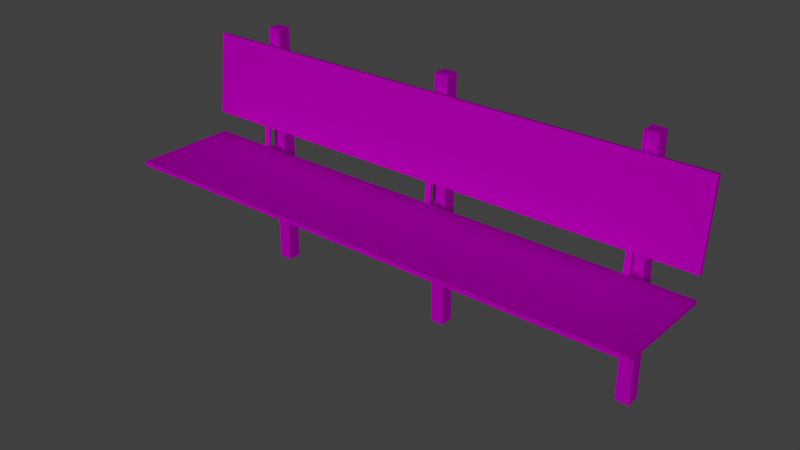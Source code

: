 # Source: bancomadeirapra_a.blend  (saved by Blender 2.79.0; exported with 4.5.12 LTS)
import bpy
from mathutils import Matrix  # noqa: F401  (used for matrix-valued properties, if any)

bpy.ops.wm.read_factory_settings(use_empty=True)
scene = bpy.context.scene
scene.name = 'Scene'

# ---- collections
col_collection_1 = bpy.data.collections.new('Collection 1'); scene.collection.children.link(col_collection_1)

# ---- images (referenced by path relative to the original .blend; pixels are not part of the script)
import os
ASSET_DIR = os.environ.get("B2B_ASSET_DIR", "")  # directory of the original .blend (textures are referenced by path, not embedded)
HERE = os.path.dirname(os.path.abspath(__file__))  # packed textures are extracted next to this script under _unpacked/

def load_image(name, relpath, width, height, colorspace="sRGB"):
    """Load a texture the original file referenced (path relative to the .blend, or extracted next to this script)."""
    p = next((c for c in (os.path.join(HERE, relpath), os.path.join(ASSET_DIR, relpath)) if relpath and os.path.exists(c)), "")
    if p:
        img = bpy.data.images.load(p, check_existing=True)
        img.name = name
    else:  # same state as the original file: an image datablock whose file is absent (Cycles renders it pink)
        img = bpy.data.images.new(name, width, height)
        img.source = "FILE"
        img.filepath = "//" + (relpath or name)
    img.colorspace_settings.name = colorspace
    return img
img_bancomadeirapra_a_material_basecolor_png = load_image('bancomadeirapraça_Material_BaseColor.png', 'bancomadeirapraça_Material_BaseColor.png', 1024, 1024, 'sRGB')

# ---- materials (node trees are filled in below, after node groups)
mat_bancomadeirapraca = bpy.data.materials.new('bancomadeirapraca')
mat_bancomadeirapraca.alpha_threshold = 0.0
mat_bancomadeirapraca.roughness = 0.5

# ---- material node trees
mat_bancomadeirapraca.use_nodes = True; mat_bancomadeirapraca.node_tree.nodes.clear()
_N = mat_bancomadeirapraca.node_tree.nodes; _L = mat_bancomadeirapraca.node_tree.links
n0 = _N.new('ShaderNodeOutputMaterial'); n0.name = 'Material Output'; n0.location = (300, 300)
n1 = _N.new('ShaderNodeBsdfDiffuse'); n1.name = 'Diffuse BSDF'; n1.location = (10, 300)
n2 = _N.new('ShaderNodeTexImage'); n2.name = 'Image Texture'; n2.location = (-197, 276)
n2.width = 140
n2.image = img_bancomadeirapra_a_material_basecolor_png
_L.new(n1.outputs[0], n0.inputs[0])
_L.new(n2.outputs[0], n1.inputs[0])
n0.is_active_output = True

# ---- world
world_world = bpy.data.worlds.new('World'); scene.world = world_world
world_world.color = (0.05088, 0.05088, 0.05088)
world_world.use_sun_shadow = False
world_world.sun_shadow_jitter_overblur = 0.0
world_world.cycles.sampling_method = 'MANUAL'

# ---- lights
light_sun = bpy.data.lights.new('Sun', 'SUN')
light_sun.transmission_factor = 0.0
light_sun.angle = 0.1993
light_sun.energy = 1.0
light_sun.shadow_buffer_clip_start = 0.5
light_sun.shadow_soft_size = 0.1
light_sun.shadow_cascade_max_distance = 1000.0

# ---- meshes
me_cylinder_004 = bpy.data.meshes.new('Cylinder.004')
me_cylinder_004.from_pydata([(-0.8445, -0.09587, -0.01399), (-0.8217, -0.09587, -0.01399), (-0.8445, -0.08511, -0.01399), (-0.8217, -0.08511, -0.01399), (-0.8445, -0.05112, 0.4068), (-0.8217, -0.05112, 0.4068), (-0.8445, -0.04116, 0.3959), (-0.8217, -0.04116, 0.3959), (-0.8217, -0.02564, -0.01399), (-0.8445, -0.02564, -0.01399), (-0.8217, -0.02564, -0.02634), (-0.8445, -0.02564, -0.02634), (-0.8217, -0.4761, -0.01399), (-0.8445, -0.4761, -0.01399), (-0.8217, -0.4761, -0.02634), (-0.8445, -0.4761, -0.02634), (-0.8217, -0.02564, -0.319), (-0.8445, -0.02564, -0.319), (-0.8217, -0.02564, -0.3039), (-0.8445, -0.02564, -0.3039), (-0.8217, -0.4084, -0.02634), (-0.8217, -0.4235, -0.02634), (-0.8445, -0.4084, -0.02634), (-0.8445, -0.4235, -0.02634), (-0.8217, -0.02564, 0.4068), (-0.8445, -0.02564, 0.4068), (-0.8217, -0.02564, 0.3959), (-0.8445, -0.02564, 0.3959), (-0.8047, 0.02943, -0.5345), (-0.8047, 0.02943, 0.4665), (-0.8597, 0.02943, 0.4665), (-0.8047, -0.02564, -0.5345), (-0.8047, -0.02564, 0.4665), (-0.8597, -0.02564, 0.4665), (-0.8597, -0.02564, -0.5345), (-0.8597, 0.02943, -0.5345), (-0.03022, -0.09587, -0.01399), (-0.00741, -0.09587, -0.01399), (-0.03022, -0.08511, -0.01399), (-0.00741, -0.08511, -0.01399), (-0.03022, -0.05112, 0.4068), (-0.00741, -0.05112, 0.4068), (-0.03022, -0.04116, 0.3959), (-0.00741, -0.04116, 0.3959), (-0.00741, -0.02564, -0.01399), (-0.03022, -0.02564, -0.01399), (-0.00741, -0.02564, -0.02634), (-0.03022, -0.02564, -0.02634), (-0.00741, -0.4761, -0.01399), (-0.03022, -0.4761, -0.01399), (-0.00741, -0.4761, -0.02634), (-0.03022, -0.4761, -0.02634), (-0.00741, -0.02564, -0.319), (-0.03022, -0.02564, -0.319), (-0.00741, -0.02564, -0.3039), (-0.03022, -0.02564, -0.3039), (-0.00741, -0.4084, -0.02634), (-0.00741, -0.4235, -0.02634), (-0.03022, -0.4084, -0.02634), (-0.03022, -0.4235, -0.02634), (-0.00741, -0.02564, 0.4068), (-0.03022, -0.02564, 0.4068), (-0.00741, -0.02564, 0.3959), (-0.03022, -0.02564, 0.3959), (0.009624, 0.02943, -0.5345), (0.009624, 0.02943, 0.4665), (-0.04544, 0.02943, 0.4665), (0.009624, -0.02564, -0.5345), (0.009624, -0.02564, 0.4665), (-0.04544, -0.02564, 0.4665), (-0.04544, -0.02564, -0.5345), (-0.04544, 0.02943, -0.5345), (0.7746, -0.09587, -0.01399), (0.7974, -0.09587, -0.01399), (0.7746, -0.08511, -0.01399), (0.7974, -0.08511, -0.01399), (0.7746, -0.05112, 0.4068), (0.7974, -0.05112, 0.4068), (0.7746, -0.04116, 0.3959), (0.7974, -0.04116, 0.3959), (0.7974, -0.02564, -0.01399), (0.7746, -0.02564, -0.01399), (0.7974, -0.02564, -0.02634), (0.7746, -0.02564, -0.02634), (0.7974, -0.4761, -0.01399), (0.7746, -0.4761, -0.01399), (0.7974, -0.4761, -0.02634), (0.7746, -0.4761, -0.02634), (0.7974, -0.02564, -0.319), (0.7746, -0.02564, -0.319), (0.7974, -0.02564, -0.3039), (0.7746, -0.02564, -0.3039), (0.7974, -0.4084, -0.02634), (0.7974, -0.4235, -0.02634), (0.7746, -0.4084, -0.02634), (0.7746, -0.4235, -0.02634), (0.7974, -0.02564, 0.4068), (0.7746, -0.02564, 0.4068), (0.7974, -0.02564, 0.3959), (0.7746, -0.02564, 0.3959), (0.8145, 0.02943, -0.5345), (0.8145, 0.02943, 0.4665), (0.7594, 0.02943, 0.4665), (0.8145, -0.02564, -0.5345), (0.8145, -0.02564, 0.4665), (0.7594, -0.02564, 0.4665), (0.7594, -0.02564, -0.5345), (0.7594, 0.02943, -0.5345), (1.033, -0.09776, 0.002355), (1.033, -0.09776, -0.01399), (1.033, -0.5056, 0.002355), (1.033, -0.5056, -0.01399), (-1.081, -0.09776, 0.002355), (-1.081, -0.09776, -0.01399), (-1.081, -0.5056, 0.002355), (-1.081, -0.5056, -0.01399), (1.033, -0.06737, 0.4105), (1.033, -0.05112, 0.4087), (1.033, -0.1021, 0.08811), (1.033, -0.08584, 0.08636), (-1.081, -0.06737, 0.4105), (-1.081, -0.05112, 0.4087), (-1.081, -0.1021, 0.08811), (-1.081, -0.08584, 0.08636)], [], [(0, 1, 5, 4), (2, 0, 4, 6), (1, 3, 7, 5), (3, 2, 6, 7), (5, 7, 26, 24), (14, 12, 13, 15), (9, 11, 15, 13), (10, 8, 12, 14), (18, 19, 22, 20), (19, 17, 23, 22), (17, 16, 21, 23), (16, 18, 20, 21), (6, 4, 25, 27), (6, 27, 26, 7), (5, 24, 25, 4), (14, 15, 11, 10), (29, 30, 33, 32), (34, 33, 30, 35), (31, 32, 33, 34), (35, 30, 29, 28), (28, 29, 32, 31), (8, 9, 13, 12), (36, 37, 41, 40), (38, 36, 40, 42), (37, 39, 43, 41), (39, 38, 42, 43), (41, 43, 62, 60), (50, 48, 49, 51), (45, 47, 51, 49), (46, 44, 48, 50), (54, 55, 58, 56), (55, 53, 59, 58), (53, 52, 57, 59), (52, 54, 56, 57), (42, 40, 61, 63), (42, 63, 62, 43), (41, 60, 61, 40), (50, 51, 47, 46), (65, 66, 69, 68), (70, 69, 66, 71), (67, 68, 69, 70), (71, 66, 65, 64), (64, 65, 68, 67), (44, 45, 49, 48), (72, 73, 77, 76), (74, 72, 76, 78), (73, 75, 79, 77), (75, 74, 78, 79), (77, 79, 98, 96), (86, 84, 85, 87), (81, 83, 87, 85), (82, 80, 84, 86), (90, 91, 94, 92), (91, 89, 95, 94), (89, 88, 93, 95), (88, 90, 92, 93), (78, 76, 97, 99), (78, 99, 98, 79), (77, 96, 97, 76), (86, 87, 83, 82), (101, 102, 105, 104), (106, 105, 102, 107), (103, 104, 105, 106), (107, 102, 101, 100), (100, 101, 104, 103), (80, 81, 85, 84), (108, 112, 114, 110), (113, 109, 111, 115), (111, 110, 114, 115), (109, 108, 110, 111), (113, 112, 108, 109), (115, 114, 112, 113), (116, 120, 122, 118), (121, 117, 119, 123), (119, 118, 122, 123), (117, 116, 118, 119), (121, 120, 116, 117), (123, 122, 120, 121)])
_uv = me_cylinder_004.uv_layers.new(name='UVMap')
_uv.uv.foreach_set('vector', [0.5104, 0.9646, 0.5105, 0.9402, 0.9615, 0.9406, 0.9615, 0.9649, 0.5116, 0.976, 0.5104, 0.9646, 0.9615, 0.9649, 0.9511, 0.9767, 0.5105, 0.9402, 0.5117, 0.9288, 0.9511, 0.9288, 0.9615, 0.9406, 0.5117, 0.9288, 0.5117, 0.9045, 0.9511, 0.9045, 0.9511, 0.9288, 0.9615, 0.9406, 0.9722, 0.929, 0.9887, 0.929, 0.9887, 0.9407, 0.003557, 0.9442, 0.01672, 0.9442, 0.01672, 0.9686, 0.003557, 0.9686, 0.4968, 0.9686, 0.4968, 0.9817, 0.01672, 0.9817, 0.01672, 0.9686, 0.4968, 0.9311, 0.4968, 0.9442, 0.01672, 0.9442, 0.01672, 0.9311, 0.9093, 0.0911, 0.9336, 0.09104, 0.9348, 0.595, 0.9105, 0.595, 0.9336, 0.09104, 0.9466, 0.08155, 0.9443, 0.608, 0.9348, 0.595, 0.9466, 0.08155, 0.9709, 0.08165, 0.9686, 0.6081, 0.9443, 0.608, 0.8962, 0.08167, 0.9093, 0.0911, 0.9105, 0.595, 0.9011, 0.6081, 0.9721, 0.9766, 0.9615, 0.9649, 0.9887, 0.965, 0.9887, 0.9766, 0.9511, 0.9045, 0.9676, 0.9045, 0.9676, 0.9288, 0.9511, 0.9288, 0.9615, 0.9406, 0.9887, 0.9407, 0.9887, 0.965, 0.9615, 0.9649, 0.01672, 0.9311, 0.01672, 0.9068, 0.4968, 0.9068, 0.4968, 0.9311, 0.8689, 0.7728, 0.828, 0.7728, 0.828, 0.7319, 0.8689, 0.7319, 0.08434, 0.7319, 0.828, 0.7319, 0.828, 0.7728, 0.08434, 0.7728, 0.08434, 0.691, 0.828, 0.691, 0.828, 0.7319, 0.08434, 0.7319, 0.08434, 0.7728, 0.828, 0.7728, 0.828, 0.8137, 0.08434, 0.8137, 0.08434, 0.8137, 0.828, 0.8137, 0.828, 0.8546, 0.08434, 0.8546, 0.4968, 0.9442, 0.4968, 0.9686, 0.01672, 0.9686, 0.01672, 0.9442, 0.5104, 0.9646, 0.5105, 0.9402, 0.9615, 0.9406, 0.9615, 0.9649, 0.5116, 0.976, 0.5104, 0.9646, 0.9615, 0.9649, 0.9511, 0.9767, 0.5105, 0.9402, 0.5117, 0.9288, 0.9511, 0.9288, 0.9615, 0.9406, 0.5117, 0.9288, 0.5117, 0.9045, 0.9511, 0.9045, 0.9511, 0.9288, 0.9615, 0.9406, 0.9722, 0.929, 0.9887, 0.929, 0.9887, 0.9407, 0.003557, 0.9442, 0.01672, 0.9442, 0.01672, 0.9686, 0.003557, 0.9686, 0.4968, 0.9686, 0.4968, 0.9817, 0.01672, 0.9817, 0.01672, 0.9686, 0.4968, 0.9311, 0.4968, 0.9442, 0.01672, 0.9442, 0.01672, 0.9311, 0.9093, 0.0911, 0.9336, 0.09104, 0.9348, 0.595, 0.9105, 0.595, 0.9336, 0.09104, 0.9466, 0.08155, 0.9443, 0.608, 0.9348, 0.595, 0.9466, 0.08155, 0.9709, 0.08165, 0.9686, 0.6081, 0.9443, 0.608, 0.8962, 0.08167, 0.9093, 0.0911, 0.9105, 0.595, 0.9011, 0.6081, 0.9721, 0.9766, 0.9615, 0.9649, 0.9887, 0.965, 0.9887, 0.9766, 0.9511, 0.9045, 0.9676, 0.9045, 0.9676, 0.9288, 0.9511, 0.9288, 0.9615, 0.9406, 0.9887, 0.9407, 0.9887, 0.965, 0.9615, 0.9649, 0.01672, 0.9311, 0.01672, 0.9068, 0.4968, 0.9068, 0.4968, 0.9311, 0.8689, 0.7728, 0.828, 0.7728, 0.828, 0.7319, 0.8689, 0.7319, 0.08434, 0.7319, 0.828, 0.7319, 0.828, 0.7728, 0.08434, 0.7728, 0.08434, 0.691, 0.828, 0.691, 0.828, 0.7319, 0.08434, 0.7319, 0.08434, 0.7728, 0.828, 0.7728, 0.828, 0.8137, 0.08434, 0.8137, 0.08434, 0.8137, 0.828, 0.8137, 0.828, 0.8546, 0.08434, 0.8546, 0.4968, 0.9442, 0.4968, 0.9686, 0.01672, 0.9686, 0.01672, 0.9442, 0.5104, 0.9646, 0.5105, 0.9402, 0.9615, 0.9406, 0.9615, 0.9649, 0.5116, 0.976, 0.5104, 0.9646, 0.9615, 0.9649, 0.9511, 0.9767, 0.5105, 0.9402, 0.5117, 0.9288, 0.9511, 0.9288, 0.9615, 0.9406, 0.5117, 0.9288, 0.5117, 0.9045, 0.9511, 0.9045, 0.9511, 0.9288, 0.9615, 0.9406, 0.9722, 0.929, 0.9887, 0.929, 0.9887, 0.9407, 0.003556, 0.9442, 0.01672, 0.9442, 0.01672, 0.9686, 0.003557, 0.9686, 0.4968, 0.9686, 0.4968, 0.9817, 0.01672, 0.9817, 0.01672, 0.9686, 0.4968, 0.9311, 0.4968, 0.9442, 0.01672, 0.9442, 0.01672, 0.9311, 0.9093, 0.0911, 0.9336, 0.09104, 0.9348, 0.595, 0.9105, 0.595, 0.9336, 0.09104, 0.9466, 0.08155, 0.9443, 0.608, 0.9348, 0.595, 0.9466, 0.08155, 0.9709, 0.08165, 0.9686, 0.6081, 0.9443, 0.608, 0.8962, 0.08167, 0.9093, 0.0911, 0.9105, 0.595, 0.9011, 0.6081, 0.9721, 0.9766, 0.9615, 0.9649, 0.9887, 0.965, 0.9887, 0.9766, 0.9511, 0.9045, 0.9676, 0.9045, 0.9676, 0.9288, 0.9511, 0.9288, 0.9615, 0.9406, 0.9887, 0.9407, 0.9887, 0.965, 0.9615, 0.9649, 0.01672, 0.9311, 0.01672, 0.9068, 0.4968, 0.9068, 0.4968, 0.9311, 0.8689, 0.7728, 0.828, 0.7728, 0.828, 0.7319, 0.8689, 0.7319, 0.08434, 0.7319, 0.828, 0.7319, 0.828, 0.7728, 0.08434, 0.7728, 0.08434, 0.691, 0.828, 0.691, 0.828, 0.7319, 0.08434, 0.7319, 0.08434, 0.7728, 0.828, 0.7728, 0.828, 0.8137, 0.08434, 0.8137, 0.08434, 0.8137, 0.828, 0.8137, 0.828, 0.8546, 0.08434, 0.8546, 0.4968, 0.9442, 0.4968, 0.9686, 0.01672, 0.9686, 0.01672, 0.9442, 0.8558, 0.3573, 0.01236, 0.3573, 0.01236, 0.1946, 0.8558, 0.1946, 0.0125, 0.01715, 0.8559, 0.01715, 0.8559, 0.1799, 0.0125, 0.1799, 0.8559, 0.1799, 0.8558, 0.1946, 0.01236, 0.1946, 0.0125, 0.1799, 0.8623, 0.3573, 0.8558, 0.3573, 0.8558, 0.1946, 0.8623, 0.1946, 0.01222, 0.372, 0.01236, 0.3573, 0.8558, 0.3573, 0.8556, 0.372, 0.00584, 0.1946, 0.01236, 0.1946, 0.01236, 0.3573, 0.00584, 0.3573, 0.8512, 0.5157, 0.01247, 0.5157, 0.01247, 0.3871, 0.8512, 0.3871, 0.01232, 0.5304, 0.851, 0.5304, 0.851, 0.659, 0.01232, 0.659, 0.8513, 0.3725, 0.8512, 0.3871, 0.01247, 0.3871, 0.01261, 0.3725, 0.851, 0.5304, 0.8575, 0.5304, 0.8575, 0.659, 0.851, 0.659, 0.01232, 0.5304, 0.01247, 0.5157, 0.8512, 0.5157, 0.851, 0.5304, 0.01232, 0.659, 0.00584, 0.659, 0.00584, 0.5304, 0.01232, 0.5304])
_uv.active_render = True
_uv = me_cylinder_004.uv_layers.new(name='UVMap.001')
_uv.uv.foreach_set('vector', [0.89, 0.01, 0.86, 0.01, 0.86, 0.19, 0.89, 0.19, 0.19, 0.99, 0.19, 0.96, 0.01, 0.96, 0.01, 0.99, 0.94, 0.01, 0.91, 0.01, 0.91, 0.19, 0.94, 0.19, 0.19, 0.94, 0.19, 0.91, 0.01, 0.91, 0.01, 0.94, 0.89, 0.96, 0.86, 0.96, 0.86, 0.99, 0.89, 0.99, 0.84, 0.96, 0.81, 0.96, 0.81, 0.99, 0.84, 0.99, 0.89, 0.21, 0.86, 0.21, 0.86, 0.39, 0.89, 0.39, 0.79, 0.89, 0.79, 0.86, 0.61, 0.86, 0.61, 0.89, 0.84, 0.61, 0.81, 0.61, 0.81, 0.79, 0.84, 0.79, 0.39, 0.89, 0.39, 0.86, 0.21, 0.86, 0.21, 0.89, 0.84, 0.21, 0.81, 0.21, 0.81, 0.39, 0.84, 0.39, 0.39, 0.84, 0.39, 0.81, 0.21, 0.81, 0.21, 0.84, 0.99, 0.81, 0.96, 0.81, 0.96, 0.84, 0.99, 0.84, 0.99, 0.76, 0.96, 0.76, 0.96, 0.79, 0.99, 0.79, 0.99, 0.71, 0.96, 0.71, 0.96, 0.74, 0.99, 0.74, 0.44, 0.61, 0.41, 0.61, 0.41, 0.79, 0.44, 0.79, 0.99, 0.66, 0.96, 0.66, 0.96, 0.69, 0.99, 0.69, 0.41, 0.54, 0.79, 0.54, 0.79, 0.51, 0.41, 0.51, 0.79, 0.39, 0.79, 0.01, 0.76, 0.01, 0.76, 0.39, 0.41, 0.59, 0.79, 0.59, 0.79, 0.56, 0.41, 0.56, 0.69, 0.39, 0.69, 0.01, 0.66, 0.01, 0.66, 0.39, 0.64, 0.64, 0.64, 0.61, 0.46, 0.61, 0.46, 0.64, 0.69, 0.61, 0.66, 0.61, 0.66, 0.79, 0.69, 0.79, 0.64, 0.69, 0.64, 0.66, 0.46, 0.66, 0.46, 0.69, 0.74, 0.61, 0.71, 0.61, 0.71, 0.79, 0.74, 0.79, 0.64, 0.74, 0.64, 0.71, 0.46, 0.71, 0.46, 0.74, 0.99, 0.61, 0.96, 0.61, 0.96, 0.64, 0.99, 0.64, 0.99, 0.56, 0.96, 0.56, 0.96, 0.59, 0.99, 0.59, 0.99, 0.01, 0.96, 0.01, 0.96, 0.19, 0.99, 0.19, 0.59, 0.84, 0.59, 0.81, 0.41, 0.81, 0.41, 0.84, 0.79, 0.61, 0.76, 0.61, 0.76, 0.79, 0.79, 0.79, 0.79, 0.84, 0.79, 0.81, 0.61, 0.81, 0.61, 0.84, 0.84, 0.01, 0.81, 0.01, 0.81, 0.19, 0.84, 0.19, 0.19, 0.89, 0.19, 0.86, 0.01, 0.86, 0.01, 0.89, 0.99, 0.86, 0.96, 0.86, 0.96, 0.89, 0.99, 0.89, 0.99, 0.46, 0.96, 0.46, 0.96, 0.49, 0.99, 0.49, 0.99, 0.41, 0.96, 0.41, 0.96, 0.44, 0.99, 0.44, 0.84, 0.41, 0.81, 0.41, 0.81, 0.59, 0.84, 0.59, 0.94, 0.91, 0.91, 0.91, 0.91, 0.94, 0.94, 0.94, 0.41, 0.49, 0.79, 0.49, 0.79, 0.46, 0.41, 0.46, 0.29, 0.59, 0.29, 0.21, 0.26, 0.21, 0.26, 0.59, 0.41, 0.44, 0.79, 0.44, 0.79, 0.41, 0.41, 0.41, 0.24, 0.59, 0.24, 0.21, 0.21, 0.21, 0.21, 0.59, 0.39, 0.94, 0.39, 0.91, 0.21, 0.91, 0.21, 0.94, 0.89, 0.41, 0.86, 0.41, 0.86, 0.59, 0.89, 0.59, 0.59, 0.94, 0.59, 0.91, 0.41, 0.91, 0.41, 0.94, 0.89, 0.61, 0.86, 0.61, 0.86, 0.79, 0.89, 0.79, 0.79, 0.94, 0.79, 0.91, 0.61, 0.91, 0.61, 0.94, 0.89, 0.91, 0.86, 0.91, 0.86, 0.94, 0.89, 0.94, 0.94, 0.86, 0.91, 0.86, 0.91, 0.89, 0.94, 0.89, 0.94, 0.21, 0.91, 0.21, 0.91, 0.39, 0.94, 0.39, 0.39, 0.99, 0.39, 0.96, 0.21, 0.96, 0.21, 0.99, 0.94, 0.41, 0.91, 0.41, 0.91, 0.59, 0.94, 0.59, 0.59, 0.99, 0.59, 0.96, 0.41, 0.96, 0.41, 0.99, 0.94, 0.61, 0.91, 0.61, 0.91, 0.79, 0.94, 0.79, 0.79, 0.99, 0.79, 0.96, 0.61, 0.96, 0.61, 0.99, 0.84, 0.91, 0.81, 0.91, 0.81, 0.94, 0.84, 0.94, 0.99, 0.51, 0.96, 0.51, 0.96, 0.54, 0.99, 0.54, 0.99, 0.91, 0.96, 0.91, 0.96, 0.94, 0.99, 0.94, 0.99, 0.21, 0.96, 0.21, 0.96, 0.39, 0.99, 0.39, 0.94, 0.81, 0.91, 0.81, 0.91, 0.84, 0.94, 0.84, 0.01, 0.79, 0.39, 0.79, 0.39, 0.76, 0.01, 0.76, 0.39, 0.59, 0.39, 0.21, 0.36, 0.21, 0.36, 0.59, 0.01, 0.74, 0.39, 0.74, 0.39, 0.71, 0.01, 0.71, 0.34, 0.59, 0.34, 0.21, 0.31, 0.21, 0.31, 0.59, 0.59, 0.89, 0.59, 0.86, 0.41, 0.86, 0.41, 0.89, 0.19, 0.59, 0.19, 0.21, 0.01, 0.21, 0.01, 0.59, 0.01, 0.19, 0.39, 0.19, 0.39, 0.01, 0.01, 0.01, 0.64, 0.01, 0.61, 0.01, 0.61, 0.39, 0.64, 0.39, 0.64, 0.79, 0.64, 0.76, 0.46, 0.76, 0.46, 0.79, 0.74, 0.01, 0.71, 0.01, 0.71, 0.39, 0.74, 0.39, 0.19, 0.84, 0.19, 0.81, 0.01, 0.81, 0.01, 0.84, 0.49, 0.39, 0.49, 0.01, 0.41, 0.01, 0.41, 0.39, 0.01, 0.69, 0.39, 0.69, 0.39, 0.61, 0.01, 0.61, 0.59, 0.01, 0.56, 0.01, 0.56, 0.39, 0.59, 0.39, 0.89, 0.89, 0.89, 0.86, 0.81, 0.86, 0.81, 0.89, 0.54, 0.01, 0.51, 0.01, 0.51, 0.39, 0.54, 0.39, 0.89, 0.84, 0.89, 0.81, 0.81, 0.81, 0.81, 0.84])
me_cylinder_004.materials.append(mat_bancomadeirapraca)
me_cylinder_004.use_remesh_preserve_volume = False
me_cylinder_004.use_remesh_preserve_attributes = False
me_cylinder_004.use_mirror_vertex_groups = False
me_cylinder_004.update()

# ---- objects
ob_sun = bpy.data.objects.new('Sun', light_sun)
ob_ferro_000 = bpy.data.objects.new('FERRO.000', me_cylinder_004)

# ---- transforms, parenting, visibility, modifiers, constraints
ob_sun.location = (-0.847, -0.2066, 0.7779)
ob_sun.rotation_euler = (0.6693, 0.9789, -0.3569)
ob_sun.lineart.crease_threshold = 0.0
ob_ferro_000.location = (-0.00456, -0.001272, 0.5358)
ob_ferro_000.lineart.crease_threshold = 0.0

# ---- collection membership
col_collection_1.objects.link(ob_sun)
col_collection_1.objects.link(ob_ferro_000)

# ---- scene / render settings (as saved in the file)
scene.frame_start = 1; scene.frame_end = 250; scene.frame_set(1)
scene.render.engine = 'CYCLES'
scene.render.resolution_percentage = 50
scene.render.dither_intensity = 0.0
scene.cycles.use_denoising = False
scene.cycles.samples = 128
scene.cycles.sampling_pattern = 'TABULATED_SOBOL'
scene.cycles.use_adaptive_sampling = False
scene.cycles.use_light_tree = False
scene.cycles.blur_glossy = 0.0
scene.cycles.sample_clamp_indirect = 0.0
scene.cycles.bake_type = 'ENVIRONMENT'
scene.view_settings.view_transform = 'Standard'
bpy.context.view_layer.update()

# ---- added for rendering (the .blend has no active camera): camera
cam_auto = bpy.data.cameras.new('AutoCamera')
cam_auto.lens = 50.0
cam_auto.sensor_width = 36.0
cam_auto.clip_end = 1000.0
ob_auto_camera = bpy.data.objects.new('AutoCamera', cam_auto)
scene.collection.objects.link(ob_auto_camera)
ob_auto_camera.location = (2.19153, -2.90348, 2.27785)
ob_auto_camera.rotation_euler = (1.09748, -7.21219e-08, 0.694738)
scene.camera = ob_auto_camera
bpy.context.view_layer.update()
